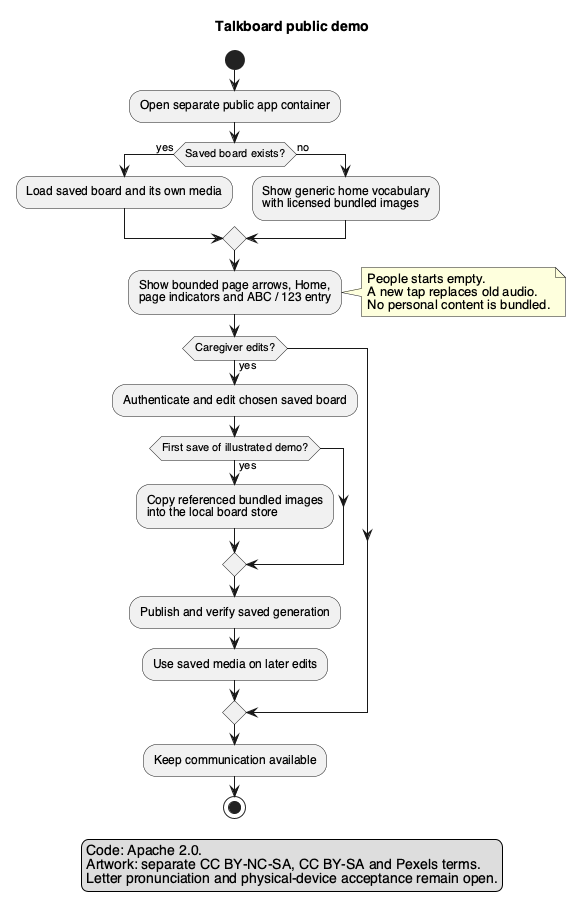

The diagram above was rendered by PlantUML. Its source (embedded in the PNG):
@startuml PublicDemo
title Talkboard public demo
skinparam defaultFontName Helvetica
skinparam shadowing false
start
:Open separate public app container;
if (Saved board exists?) then (yes)
  :Load saved board and its own media;
else (no)
  :Show generic home vocabulary
with licensed bundled images;
endif
:Show bounded page arrows, Home,
page indicators and ABC / 123 entry;
note right
People starts empty.
A new tap replaces old audio.
No personal content is bundled.
end note
if (Caregiver edits?) then (yes)
  :Authenticate and edit chosen saved board;
  if (First save of illustrated demo?) then (yes)
    :Copy referenced bundled images
into the local board store;
  endif
  :Publish and verify saved generation;
  :Use saved media on later edits;
endif
:Keep communication available;
stop
legend
Code: Apache 2.0.
Artwork: separate CC BY-NC-SA, CC BY-SA and Pexels terms.
Letter pronunciation and physical-device acceptance remain open.
endlegend
@enduml